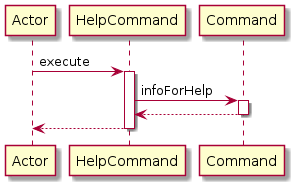

The diagram above was rendered by PlantUML. Its source (embedded in the PNG):
@startuml
participant Actor
Actor -> HelpCommand : execute
activate HelpCommand
HelpCommand -> Command : infoForHelp
activate Command
Command --> HelpCommand
deactivate Command
return
@enduml